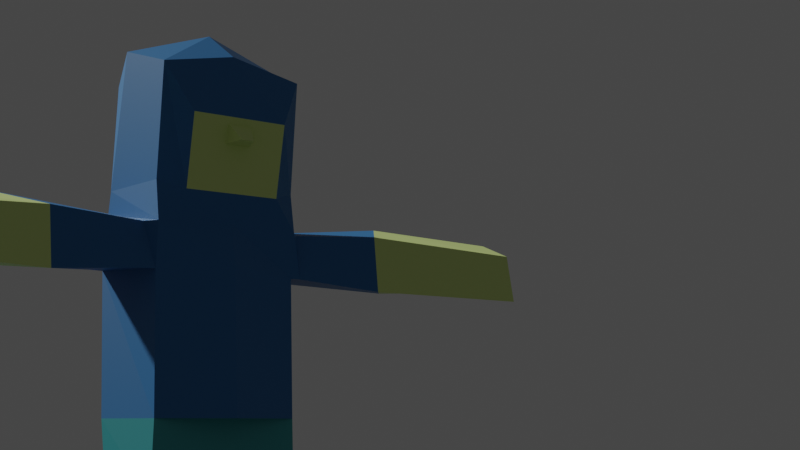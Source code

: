 # Source: kid.blend  (saved by Blender 3.2.14; exported with 4.5.12 LTS)
import bpy
from mathutils import Matrix  # noqa: F401  (used for matrix-valued properties, if any)

bpy.ops.wm.read_factory_settings(use_empty=True)
scene = bpy.context.scene
scene.name = 'Scene'

# ---- collections
col_collection = bpy.data.collections.new('Collection'); scene.collection.children.link(col_collection)

# ---- materials (node trees are filled in below, after node groups)
mat_9 = bpy.data.materials.new('9')
mat_9.use_transparent_shadow = False
mat_0 = bpy.data.materials.new('0')
mat_0.use_transparent_shadow = False
mat_4 = bpy.data.materials.new('4')
mat_4.use_transparent_shadow = False
mat_5 = bpy.data.materials.new('5')
mat_5.use_transparent_shadow = False

# ---- material node trees
mat_9.use_nodes = True; mat_9.node_tree.nodes.clear()
_N = mat_9.node_tree.nodes; _L = mat_9.node_tree.links
n0 = _N.new('ShaderNodeBsdfPrincipled'); n0.name = 'Principled BSDF'; n0.location = (10, 300)
n0.distribution = 'GGX'
n0.subsurface_method = 'RANDOM_WALK_SKIN'
n0.inputs[0].default_value = (0.6939, 0.8469, 0.2874, 1.0)
n0.inputs[3].default_value = 1.45
n0.inputs[27].default_value = (0.0, 0.0, 0.0, 1.0)
n0.inputs[28].default_value = 1.0
n1 = _N.new('ShaderNodeOutputMaterial'); n1.name = 'Material Output'; n1.location = (300, 300)
_L.new(n0.outputs[0], n1.inputs[0])
n1.is_active_output = True
mat_0.use_nodes = True; mat_0.node_tree.nodes.clear()
_N = mat_0.node_tree.nodes; _L = mat_0.node_tree.links
n0 = _N.new('ShaderNodeBsdfPrincipled'); n0.name = 'Principled BSDF'; n0.location = (10, 300)
n0.distribution = 'GGX'
n0.subsurface_method = 'RANDOM_WALK_SKIN'
n0.inputs[0].default_value = (0.01621, 0.1603, 0.402, 1.0)
n0.inputs[3].default_value = 1.45
n0.inputs[27].default_value = (0.0, 0.0, 0.0, 1.0)
n0.inputs[28].default_value = 1.0
n1 = _N.new('ShaderNodeOutputMaterial'); n1.name = 'Material Output'; n1.location = (300, 300)
_L.new(n0.outputs[0], n1.inputs[0])
n1.is_active_output = True
mat_4.use_nodes = True; mat_4.node_tree.nodes.clear()
_N = mat_4.node_tree.nodes; _L = mat_4.node_tree.links
n0 = _N.new('ShaderNodeBsdfPrincipled'); n0.name = 'Principled BSDF'; n0.location = (10, 300)
n0.distribution = 'GGX'
n0.subsurface_method = 'RANDOM_WALK_SKIN'
n0.inputs[0].default_value = (0.03434, 0.3515, 0.3712, 1.0)
n0.inputs[3].default_value = 1.45
n0.inputs[27].default_value = (0.0, 0.0, 0.0, 1.0)
n0.inputs[28].default_value = 1.0
n1 = _N.new('ShaderNodeOutputMaterial'); n1.name = 'Material Output'; n1.location = (300, 300)
_L.new(n0.outputs[0], n1.inputs[0])
n1.is_active_output = True
mat_5.use_nodes = True; mat_5.node_tree.nodes.clear()
_N = mat_5.node_tree.nodes; _L = mat_5.node_tree.links
n0 = _N.new('ShaderNodeBsdfPrincipled'); n0.name = 'Principled BSDF'; n0.location = (10, 300)
n0.distribution = 'GGX'
n0.subsurface_method = 'RANDOM_WALK_SKIN'
n0.inputs[0].default_value = (0.08438, 0.4678, 0.3231, 1.0)
n0.inputs[3].default_value = 1.45
n0.inputs[27].default_value = (0.0, 0.0, 0.0, 1.0)
n0.inputs[28].default_value = 1.0
n1 = _N.new('ShaderNodeOutputMaterial'); n1.name = 'Material Output'; n1.location = (300, 300)
_L.new(n0.outputs[0], n1.inputs[0])
n1.is_active_output = True

# ---- world
world_world = bpy.data.worlds.new('World'); scene.world = world_world
world_world.use_nodes = True; world_world.node_tree.nodes.clear()
_N = world_world.node_tree.nodes; _L = world_world.node_tree.links
n0 = _N.new('ShaderNodeOutputWorld'); n0.name = 'World Output'; n0.location = (300, 300)
n1 = _N.new('ShaderNodeBackground'); n1.name = 'Background'; n1.location = (10, 300)
n1.inputs[0].default_value = (0.05088, 0.05088, 0.05088, 1.0)
_L.new(n1.outputs[0], n0.inputs[0])
n0.is_active_output = True
world_world.color = (0.05088, 0.05088, 0.05088)
world_world.use_sun_shadow = False
world_world.sun_shadow_jitter_overblur = 0.0

# ---- cameras
cam_camera = bpy.data.cameras.new('Camera')

# ---- meshes
me_cube_002 = bpy.data.meshes.new('Cube.002')
me_cube_002.from_pydata([(-0.5, -0.5, -0.5), (-0.5, -0.5, 2.433), (-0.5, 0.5, -0.5), (-0.3317, 0.6024, 2.008), (0.5, -0.5, -0.5), (0.5, -0.5, 2.433), (0.5, 0.5, -0.5), (0.3317, 0.6024, 2.008), (-0.6096, 9.313e-10, -0.6096), (-0.4877, -0.4877, -1.234e-09), (-0.6096, 8.922e-09, 2.542), (-0.4877, 0.4877, -1.979e-09), (0.4973, 0.3841, 1.567), (0.4877, 0.4877, -1.979e-09), (0.6096, -1.676e-08, -0.6096), (0.6096, 1.358e-08, 2.542), (0.4877, -0.4877, -1.979e-09), (-1.234e-08, -0.6096, 2.542), (-0.6716, -1.118e-08, 4.726e-09), (8.708e-09, 0.6716, 3.981e-09), (0.6716, -1.192e-08, 4.726e-09), (-6.193e-09, -0.6716, 3.981e-09), (-1.234e-08, 1.472e-09, 2.772), (-0.4608, 0.25, -1.865), (-0.5156, -3.689e-08, -1.92), (-0.4608, -0.25, -1.865), (-0.2108, 0.3048, -1.92), (-0.2108, -0.3048, -1.92), (-0.2108, -4.015e-08, -2.035), (0.4913, 0.25, -1.91), (0.2413, 0.3048, -1.965), (0.4913, -0.25, -1.91), (0.5461, -3.584e-08, -1.965), (0.2413, -0.3048, -1.965), (0.2413, -3.025e-08, -2.08), (-0.4963, -0.4963, 1.34), (-0.329, 0.5, 1.502), (0.4963, -0.4963, 1.34), (-0.6282, -0.2, 1.393), (0.6254, -0.1698, 1.567), (0.6282, -0.2, 1.393), (-1.049e-08, -0.6282, 1.416), (-0.492, 0.4228, 0.9628), (0.492, 0.4228, 0.9628), (0.492, -0.492, 0.9916), (-0.6499, -0.2, 1.007), (-4.481e-09, 0.5807, 1.001), (0.6499, -0.2, 1.007), (-8.344e-09, -0.6499, 1.03), (-0.492, -0.492, 0.9916), (2.439, 0.3668, 1.283), (2.469, 0.00886, 1.418), (-2.469, 0.00886, 1.418), (-2.439, 0.3668, 1.283), (-2.418, 0.4743, 0.91), (2.418, 0.4316, 0.9642), (-2.555, 0.00886, 1.031), (2.555, 0.00886, 1.031), (1.553, -0.1426, 0.9813), (1.501, -0.1426, 1.483), (1.176, 0.4691, 0.9091), (1.186, 0.3932, 1.324), (-1.176, 0.4691, 0.9091), (-1.186, 0.3932, 1.324), (-1.553, -0.1426, 0.9813), (-1.501, -0.1426, 1.483), (-0.5653, 0.3583, 1.282), (-0.7155, -0.1896, 1.394), (-0.5604, 0.4232, 0.9629), (-0.7402, -0.1896, 1.008), (0.7155, -0.1896, 1.394), (0.7402, -0.1896, 1.008), (0.5604, 0.4232, 0.9629), (0.5653, 0.3583, 1.282), (-0.5, 0.4503, 2.375), (0.0, 0.4503, 2.485), (0.5, 0.4503, 2.375), (-0.4963, 0.4503, 1.282), (0.4963, 0.4503, 1.282), (0.0, 0.5, 1.3), (0.4971, -0.4971, 1.567), (-1.074e-08, -0.6257, 1.567), (-0.4971, -0.4971, 1.567), (-0.6254, -0.1698, 1.567), (-0.4973, 0.3841, 1.567), (0.329, 0.5, 1.502), (-0.6272, -7.152e-09, -1.212), (-0.5368, -0.4125, -1.121), (-0.5368, 0.4125, -1.121), (-0.1243, -0.5029, -1.212), (-0.1243, -1.253e-08, -1.401), (-0.1243, 0.5029, -1.212), (0.5368, -0.4125, -1.146), (0.6272, -1.631e-08, -1.236), (0.1243, -0.5029, -1.236), (0.5368, 0.4125, -1.146), (0.1243, 0.5029, -1.236), (0.1243, -7.088e-09, -1.426), (-0.096, 0.5384, 1.824), (-0.096, 0.5384, 2.016), (-0.04301, 0.7304, 1.824), (0.096, 0.5384, 1.824), (0.096, 0.5384, 2.016), (0.04301, 0.7304, 1.824), (0.04956, 0.567, -0.8594), (-0.05163, 0.5653, -0.8595), (-0.2142, 0.5626, -0.5626), (0.2142, 0.5626, -0.5626), (-0.05163, -0.5653, -0.8595), (0.04956, -0.567, -0.8594), (0.2142, -0.5626, -0.5626), (-0.2142, -0.5626, -0.5626), (0.04956, -6.186e-09, -1.073), (-0.05163, -8.471e-09, -1.073)], [], [(0, 9, 18, 8), (82, 1, 10, 83), (83, 10, 74, 84), (8, 18, 11, 2), (105, 113, 90, 91), (6, 13, 20, 14), (12, 76, 15, 39), (39, 15, 5, 80), (14, 20, 16, 4), (80, 5, 17, 81), (81, 17, 1, 82), (109, 112, 97, 94), (86, 88, 23, 24), (92, 94, 33, 31), (93, 92, 31, 32), (87, 86, 24, 25), (76, 75, 22, 15), (75, 74, 10, 22), (22, 10, 1, 17), (15, 22, 17, 5), (23, 26, 28, 24), (24, 28, 27, 25), (90, 89, 27, 28), (88, 91, 26, 23), (89, 87, 25, 27), (91, 90, 28, 26), (30, 29, 32, 34), (34, 32, 31, 33), (96, 95, 29, 30), (95, 93, 32, 29), (94, 97, 34, 33), (97, 96, 30, 34), (48, 41, 35, 49), (44, 37, 41, 48), (47, 40, 37, 44), (62, 64, 56, 54), (46, 79, 78, 43), (42, 77, 79, 46), (63, 62, 54, 53), (49, 35, 38, 45), (9, 49, 45, 18), (18, 45, 42, 11), (11, 42, 46, 19), (19, 46, 43, 13), (13, 43, 47, 20), (20, 47, 44, 16), (16, 44, 48, 21), (21, 48, 49, 9), (55, 50, 51, 57), (56, 52, 53, 54), (65, 63, 53, 52), (59, 58, 57, 51), (64, 65, 52, 56), (58, 60, 55, 57), (60, 61, 50, 55), (61, 59, 51, 50), (73, 70, 59, 61), (72, 73, 61, 60), (71, 72, 60, 58), (70, 71, 58, 59), (69, 67, 65, 64), (67, 66, 63, 65), (66, 68, 62, 63), (68, 69, 64, 62), (42, 45, 69, 68), (77, 42, 68, 66), (38, 77, 66, 67), (45, 38, 67, 69), (40, 47, 71, 70), (47, 43, 72, 71), (43, 78, 73, 72), (78, 40, 70, 73), (37, 80, 81, 41), (38, 83, 84, 77), (35, 82, 83, 38), (36, 77, 84), (85, 7, 76, 12), (3, 36, 84, 74), (41, 81, 82, 35), (40, 39, 80, 37), (78, 85, 12), (78, 12, 39, 40), (74, 75, 76, 7, 3), (78, 79, 77, 36, 85), (112, 104, 96, 97), (108, 111, 0, 87, 89), (4, 110, 109, 94, 92), (0, 8, 86, 87), (8, 2, 88, 86), (2, 106, 105, 91, 88), (113, 108, 89, 90), (6, 14, 93, 95), (104, 105, 106, 2, 11, 19, 13, 6, 107), (14, 4, 92, 93), (36, 3, 7, 85), (101, 103, 102), (98, 99, 100), (100, 99, 102, 103), (101, 102, 99, 98), (100, 103, 101, 98), (4, 16, 21, 9, 0, 111, 108, 109, 110), (104, 112, 113, 105), (108, 113, 112, 109), (104, 107, 6, 95, 96)])
me_cube_002.polygons.foreach_set('material_index', [2, 3, 3, 2, 2, 2, 3, 3, 2, 3, 3, 2, 2, 2, 2, 2, 3, 3, 3, 3, 2, 2, 2, 2, 2, 2, 2, 2, 2, 2, 2, 2, 3, 3, 3, 0, 3, 3, 0, 3, 3, 3, 3, 3, 3, 3, 3, 3, 0, 0, 0, 0, 0, 0, 0, 0, 3, 3, 3, 3, 3, 3, 3, 3, 3, 3, 3, 3, 3, 3, 3, 3, 3, 3, 3, 3, 3, 3, 3, 3, 3, 3, 3, 3, 2, 2, 2, 2, 2, 2, 2, 2, 2, 2, 0, 0, 0, 0, 0, 0, 2, 2, 2, 2])
_uv = me_cube_002.uv_layers.new(name='UVMap')
_uv.uv.foreach_set('vector', [0.375, 0.0, 0.5, 0.0, 0.5, 0.125, 0.375, 0.125, 0.5953, 0.0, 0.625, 0.0, 0.625, 0.125, 0.5932, 0.125, 0.5932, 0.125, 0.625, 0.125, 0.625, 0.25, 0.5973, 0.25, 0.375, 0.125, 0.5, 0.125, 0.5, 0.25, 0.375, 0.25, 0.25, 0.5, 0.25, 0.625, 0.25, 0.625, 0.25, 0.5, 0.375, 0.5, 0.5, 0.5, 0.5, 0.625, 0.375, 0.625, 0.5973, 0.5, 0.625, 0.5, 0.625, 0.625, 0.5932, 0.625, 0.5932, 0.625, 0.625, 0.625, 0.625, 0.75, 0.5953, 0.75, 0.375, 0.625, 0.5, 0.625, 0.5, 0.75, 0.375, 0.75, 0.5953, 0.75, 0.625, 0.75, 0.625, 0.875, 0.5925, 0.875, 0.5925, 0.875, 0.625, 0.875, 0.625, 1.0, 0.5953, 1.0, 0.25, 0.75, 0.25, 0.625, 0.25, 0.625, 0.25, 0.75, 0.375, 0.125, 0.375, 0.25, 0.375, 0.25, 0.375, 0.125, 0.375, 0.75, 0.375, 0.875, 0.375, 0.875, 0.375, 0.75, 0.375, 0.625, 0.375, 0.75, 0.375, 0.75, 0.375, 0.625, 0.375, 0.0, 0.375, 0.125, 0.375, 0.125, 0.375, 0.0, 0.625, 0.5, 0.75, 0.5, 0.75, 0.625, 0.625, 0.625, 0.75, 0.5, 0.875, 0.5, 0.875, 0.625, 0.75, 0.625, 0.75, 0.625, 0.875, 0.625, 0.875, 0.75, 0.75, 0.75, 0.625, 0.625, 0.75, 0.625, 0.75, 0.75, 0.625, 0.75, 0.125, 0.5, 0.25, 0.5, 0.25, 0.625, 0.125, 0.625, 0.125, 0.625, 0.25, 0.625, 0.25, 0.75, 0.125, 0.75, 0.25, 0.625, 0.25, 0.75, 0.25, 0.75, 0.25, 0.625, 0.375, 0.25, 0.375, 0.375, 0.375, 0.375, 0.375, 0.25, 0.375, 0.875, 0.375, 1.0, 0.375, 1.0, 0.375, 0.875, 0.25, 0.5, 0.25, 0.625, 0.25, 0.625, 0.25, 0.5, 0.25, 0.5, 0.375, 0.5, 0.375, 0.625, 0.25, 0.625, 0.25, 0.625, 0.375, 0.625, 0.375, 0.75, 0.25, 0.75, 0.375, 0.375, 0.375, 0.5, 0.375, 0.5, 0.375, 0.375, 0.375, 0.5, 0.375, 0.625, 0.375, 0.625, 0.375, 0.5, 0.25, 0.75, 0.25, 0.625, 0.25, 0.625, 0.25, 0.75, 0.25, 0.625, 0.25, 0.5, 0.25, 0.5, 0.25, 0.625, 0.5438, 0.875, 0.5875, 0.875, 0.5875, 1.0, 0.5438, 1.0, 0.5438, 0.75, 0.5875, 0.75, 0.5875, 0.875, 0.5438, 0.875, 0.5438, 0.625, 0.5875, 0.625, 0.5875, 0.75, 0.5438, 0.75, 0.5438, 0.25, 0.5438, 0.125, 0.5438, 0.125, 0.5438, 0.25, 0.5437, 0.375, 0.5875, 0.375, 0.5875, 0.5, 0.5438, 0.5, 0.5438, 0.25, 0.5875, 0.25, 0.5875, 0.375, 0.5437, 0.375, 0.5875, 0.25, 0.5438, 0.25, 0.5438, 0.25, 0.5875, 0.25, 0.5438, 0.0, 0.5875, 0.0, 0.5875, 0.125, 0.5438, 0.125, 0.5, 0.0, 0.5438, 0.0, 0.5438, 0.125, 0.5, 0.125, 0.5, 0.125, 0.5438, 0.125, 0.5438, 0.25, 0.5, 0.25, 0.5, 0.25, 0.5438, 0.25, 0.5437, 0.375, 0.5, 0.375, 0.5, 0.375, 0.5437, 0.375, 0.5438, 0.5, 0.5, 0.5, 0.5, 0.5, 0.5438, 0.5, 0.5438, 0.625, 0.5, 0.625, 0.5, 0.625, 0.5438, 0.625, 0.5438, 0.75, 0.5, 0.75, 0.5, 0.75, 0.5438, 0.75, 0.5438, 0.875, 0.5, 0.875, 0.5, 0.875, 0.5438, 0.875, 0.5438, 1.0, 0.5, 1.0, 0.5438, 0.5, 0.5875, 0.5, 0.5875, 0.625, 0.5438, 0.625, 0.5438, 0.125, 0.5875, 0.125, 0.5875, 0.25, 0.5438, 0.25, 0.5875, 0.125, 0.5875, 0.25, 0.5875, 0.25, 0.5875, 0.125, 0.5875, 0.625, 0.5438, 0.625, 0.5438, 0.625, 0.5875, 0.625, 0.5438, 0.125, 0.5875, 0.125, 0.5875, 0.125, 0.5438, 0.125, 0.5438, 0.625, 0.5438, 0.5, 0.5438, 0.5, 0.5438, 0.625, 0.5438, 0.5, 0.5875, 0.5, 0.5875, 0.5, 0.5438, 0.5, 0.5875, 0.5, 0.5875, 0.625, 0.5875, 0.625, 0.5875, 0.5, 0.5875, 0.5, 0.5875, 0.625, 0.5875, 0.625, 0.5875, 0.5, 0.5438, 0.5, 0.5875, 0.5, 0.5875, 0.5, 0.5438, 0.5, 0.5438, 0.625, 0.5438, 0.5, 0.5438, 0.5, 0.5438, 0.625, 0.5875, 0.625, 0.5438, 0.625, 0.5438, 0.625, 0.5875, 0.625, 0.5438, 0.125, 0.5875, 0.125, 0.5875, 0.125, 0.5438, 0.125, 0.5875, 0.125, 0.5875, 0.25, 0.5875, 0.25, 0.5875, 0.125, 0.5875, 0.25, 0.5438, 0.25, 0.5438, 0.25, 0.5875, 0.25, 0.5438, 0.25, 0.5438, 0.125, 0.5438, 0.125, 0.5438, 0.25, 0.5438, 0.25, 0.5438, 0.125, 0.5438, 0.125, 0.5438, 0.25, 0.5875, 0.25, 0.5438, 0.25, 0.5438, 0.25, 0.5875, 0.25, 0.5875, 0.125, 0.5875, 0.25, 0.5875, 0.25, 0.5875, 0.125, 0.5438, 0.125, 0.5875, 0.125, 0.5875, 0.125, 0.5438, 0.125, 0.5875, 0.625, 0.5438, 0.625, 0.5438, 0.625, 0.5875, 0.625, 0.5438, 0.625, 0.5438, 0.5, 0.5438, 0.5, 0.5438, 0.625, 0.5438, 0.5, 0.5875, 0.5, 0.5875, 0.5, 0.5438, 0.5, 0.5875, 0.5, 0.5875, 0.625, 0.5875, 0.625, 0.5875, 0.5, 0.5875, 0.75, 0.5953, 0.75, 0.5925, 0.875, 0.5875, 0.875, 0.5875, 0.125, 0.5932, 0.125, 0.5973, 0.25, 0.5875, 0.25, 0.5875, 0.0, 0.5953, 0.0, 0.5932, 0.125, 0.5875, 0.125, 0.5965, 0.3113, 0.5875, 0.25, 0.5973, 0.25, 0.5965, 0.4387, 0.6174, 0.4389, 0.625, 0.5, 0.5973, 0.5, 0.6174, 0.3111, 0.5965, 0.3113, 0.5973, 0.25, 0.625, 0.25, 0.5875, 0.875, 0.5925, 0.875, 0.5953, 1.0, 0.5875, 1.0, 0.5875, 0.625, 0.5932, 0.625, 0.5953, 0.75, 0.5875, 0.75, 0.5875, 0.5, 0.5965, 0.4387, 0.5973, 0.5, 0.5875, 0.5, 0.5973, 0.5, 0.5932, 0.625, 0.5875, 0.625, 0.625, 0.25, 0.75, 0.5, 0.625, 0.5, 0.6174, 0.4389, 0.6174, 0.3111, 0.5875, 0.5, 0.5875, 0.375, 0.5875, 0.25, 0.0, 0.0, 0.5965, 0.4387, 0.25, 0.625, 0.25, 0.5, 0.25, 0.5, 0.25, 0.625, 0.375, 0.875, 0.375, 0.9286, 0.375, 1.0, 0.375, 1.0, 0.375, 0.875, 0.375, 0.75, 0.375, 0.8214, 0.375, 0.875, 0.375, 0.875, 0.375, 0.75, 0.375, 0.0, 0.375, 0.125, 0.375, 0.125, 0.375, 0.0, 0.375, 0.125, 0.375, 0.25, 0.375, 0.25, 0.375, 0.125, 0.375, 0.25, 0.375, 0.3214, 0.375, 0.375, 0.375, 0.375, 0.375, 0.25, 0.25, 0.625, 0.25, 0.75, 0.25, 0.75, 0.25, 0.625, 0.375, 0.5, 0.375, 0.625, 0.375, 0.625, 0.375, 0.5, 0.25, 0.5, 0.25, 0.503, 0.375, 0.3214, 0.375, 0.25, 0.5, 0.25, 0.5, 0.375, 0.5, 0.5, 0.375, 0.5, 0.25, 0.5052, 0.375, 0.625, 0.375, 0.75, 0.375, 0.75, 0.375, 0.625, 0.0, 0.0, 0.6174, 0.3111, 0.6174, 0.4389, 0.5965, 0.4387, 0.375, 0.75, 0.375, 0.5, 0.625, 0.75, 0.375, 1.0, 0.625, 1.0, 0.125, 0.5, 0.125, 0.5, 0.625, 1.0, 0.625, 0.75, 0.375, 0.5, 0.375, 0.75, 0.625, 0.75, 0.625, 1.0, 0.375, 1.0, 0.125, 0.5, 0.375, 0.5, 0.375, 0.75, 0.125, 0.75, 0.375, 0.75, 0.5, 0.75, 0.5, 0.875, 0.5, 1.0, 0.375, 1.0, 0.25, 0.7448, 0.25, 0.747, 0.25, 0.75, 0.375, 0.8214, 0.25, 0.5, 0.25, 0.625, 0.25, 0.625, 0.25, 0.5, 0.25, 0.75, 0.25, 0.625, 0.25, 0.625, 0.25, 0.75, 0.375, 0.375, 0.375, 0.4286, 0.375, 0.5, 0.375, 0.5, 0.375, 0.375])
_ca = me_cube_002.color_attributes.new('Col', 'BYTE_COLOR', 'CORNER')
_ca.data.foreach_set('color', [1.0, 1.0, 1.0, 1.0, 1.0, 1.0, 1.0, 1.0, 1.0, 1.0, 1.0, 1.0, 1.0, 1.0, 1.0, 1.0, 1.0, 1.0, 1.0, 1.0, 1.0, 1.0, 1.0, 1.0, 1.0, 1.0, 1.0, 1.0, 1.0, 1.0, 1.0, 1.0, 1.0, 1.0, 1.0, 1.0, 1.0, 1.0, 1.0, 1.0, 1.0, 1.0, 1.0, 1.0, 1.0, 1.0, 1.0, 1.0, 1.0, 1.0, 1.0, 1.0, 1.0, 1.0, 1.0, 1.0, 1.0, 1.0, 1.0, 1.0, 1.0, 1.0, 1.0, 1.0, 1.0, 1.0, 1.0, 1.0, 1.0, 1.0, 1.0, 1.0, 1.0, 1.0, 1.0, 1.0, 1.0, 1.0, 1.0, 1.0, 1.0, 1.0, 1.0, 1.0, 1.0, 1.0, 1.0, 1.0, 1.0, 1.0, 1.0, 1.0, 1.0, 1.0, 1.0, 1.0, 1.0, 1.0, 1.0, 1.0, 1.0, 1.0, 1.0, 1.0, 1.0, 1.0, 1.0, 1.0, 1.0, 1.0, 1.0, 1.0, 1.0, 1.0, 1.0, 1.0, 1.0, 1.0, 1.0, 1.0, 1.0, 1.0, 1.0, 1.0, 1.0, 1.0, 1.0, 1.0, 1.0, 1.0, 1.0, 1.0, 1.0, 1.0, 1.0, 1.0, 1.0, 1.0, 1.0, 1.0, 1.0, 1.0, 1.0, 1.0, 1.0, 1.0, 1.0, 1.0, 1.0, 1.0, 1.0, 1.0, 1.0, 1.0, 1.0, 1.0, 1.0, 1.0, 1.0, 1.0, 1.0, 1.0, 1.0, 1.0, 1.0, 1.0, 1.0, 1.0, 1.0, 1.0, 1.0, 1.0, 1.0, 1.0, 1.0, 1.0, 1.0, 1.0, 1.0, 1.0, 1.0, 1.0, 1.0, 1.0, 1.0, 1.0, 1.0, 1.0, 1.0, 1.0, 1.0, 1.0, 1.0, 1.0, 1.0, 1.0, 1.0, 1.0, 1.0, 1.0, 1.0, 1.0, 1.0, 1.0, 1.0, 1.0, 1.0, 1.0, 1.0, 1.0, 1.0, 1.0, 1.0, 1.0, 1.0, 1.0, 1.0, 1.0, 1.0, 1.0, 1.0, 1.0, 1.0, 1.0, 1.0, 1.0, 1.0, 1.0, 1.0, 1.0, 1.0, 1.0, 1.0, 1.0, 1.0, 1.0, 1.0, 1.0, 1.0, 1.0, 1.0, 1.0, 1.0, 1.0, 1.0, 1.0, 1.0, 1.0, 1.0, 1.0, 1.0, 1.0, 1.0, 1.0, 1.0, 1.0, 1.0, 1.0, 1.0, 1.0, 1.0, 1.0, 1.0, 1.0, 1.0, 1.0, 1.0, 1.0, 1.0, 1.0, 1.0, 1.0, 1.0, 1.0, 1.0, 1.0, 1.0, 1.0, 1.0, 1.0, 1.0, 1.0, 1.0, 1.0, 1.0, 1.0, 1.0, 1.0, 1.0, 1.0, 1.0, 1.0, 1.0, 1.0, 1.0, 1.0, 1.0, 1.0, 1.0, 1.0, 1.0, 1.0, 1.0, 1.0, 1.0, 1.0, 1.0, 1.0, 1.0, 1.0, 1.0, 1.0, 1.0, 1.0, 1.0, 1.0, 1.0, 1.0, 1.0, 1.0, 1.0, 1.0, 1.0, 1.0, 1.0, 1.0, 1.0, 1.0, 1.0, 1.0, 1.0, 1.0, 1.0, 1.0, 1.0, 1.0, 1.0, 1.0, 1.0, 1.0, 1.0, 1.0, 1.0, 1.0, 1.0, 1.0, 1.0, 1.0, 1.0, 1.0, 1.0, 1.0, 1.0, 1.0, 1.0, 1.0, 1.0, 1.0, 1.0, 1.0, 1.0, 1.0, 1.0, 1.0, 1.0, 1.0, 1.0, 1.0, 1.0, 1.0, 1.0, 1.0, 1.0, 1.0, 1.0, 1.0, 1.0, 1.0, 1.0, 1.0, 1.0, 1.0, 1.0, 1.0, 1.0, 1.0, 1.0, 1.0, 1.0, 1.0, 1.0, 1.0, 1.0, 1.0, 1.0, 1.0, 1.0, 1.0, 1.0, 1.0, 1.0, 1.0, 1.0, 1.0, 1.0, 1.0, 1.0, 1.0, 1.0, 1.0, 1.0, 1.0, 1.0, 1.0, 1.0, 1.0, 1.0, 1.0, 1.0, 1.0, 1.0, 1.0, 1.0, 1.0, 1.0, 1.0, 1.0, 1.0, 1.0, 1.0, 1.0, 1.0, 1.0, 1.0, 1.0, 1.0, 1.0, 1.0, 1.0, 1.0, 1.0, 1.0, 1.0, 1.0, 1.0, 1.0, 1.0, 1.0, 1.0, 1.0, 1.0, 1.0, 1.0, 1.0, 1.0, 1.0, 1.0, 1.0, 1.0, 1.0, 1.0, 1.0, 1.0, 1.0, 1.0, 1.0, 1.0, 1.0, 1.0, 1.0, 1.0, 1.0, 1.0, 1.0, 1.0, 1.0, 1.0, 1.0, 1.0, 1.0, 1.0, 1.0, 1.0, 1.0, 1.0, 1.0, 1.0, 1.0, 1.0, 1.0, 1.0, 1.0, 1.0, 1.0, 1.0, 1.0, 1.0, 1.0, 1.0, 1.0, 1.0, 1.0, 1.0, 1.0, 1.0, 1.0, 1.0, 1.0, 1.0, 1.0, 1.0, 1.0, 1.0, 1.0, 1.0, 1.0, 1.0, 1.0, 1.0, 1.0, 1.0, 1.0, 1.0, 1.0, 1.0, 1.0, 1.0, 1.0, 1.0, 1.0, 1.0, 1.0, 1.0, 1.0, 1.0, 1.0, 1.0, 1.0, 1.0, 1.0, 1.0, 1.0, 1.0, 1.0, 1.0, 1.0, 1.0, 1.0, 1.0, 1.0, 1.0, 1.0, 1.0, 1.0, 1.0, 1.0, 1.0, 1.0, 1.0, 1.0, 1.0, 1.0, 1.0, 1.0, 1.0, 1.0, 1.0, 1.0, 1.0, 1.0, 1.0, 1.0, 1.0, 1.0, 1.0, 1.0, 1.0, 1.0, 1.0, 1.0, 1.0, 1.0, 1.0, 1.0, 1.0, 1.0, 1.0, 1.0, 1.0, 1.0, 1.0, 1.0, 1.0, 1.0, 1.0, 1.0, 1.0, 1.0, 1.0, 1.0, 1.0, 1.0, 1.0, 1.0, 1.0, 1.0, 1.0, 1.0, 1.0, 1.0, 1.0, 1.0, 1.0, 1.0, 1.0, 1.0, 1.0, 1.0, 1.0, 1.0, 1.0, 1.0, 1.0, 1.0, 1.0, 1.0, 1.0, 1.0, 1.0, 1.0, 1.0, 1.0, 1.0, 1.0, 1.0, 1.0, 1.0, 1.0, 1.0, 1.0, 1.0, 1.0, 1.0, 1.0, 1.0, 1.0, 1.0, 1.0, 1.0, 1.0, 1.0, 1.0, 1.0, 1.0, 1.0, 1.0, 1.0, 1.0, 1.0, 1.0, 1.0, 1.0, 1.0, 1.0, 1.0, 1.0, 1.0, 1.0, 1.0, 1.0, 1.0, 1.0, 1.0, 1.0, 1.0, 1.0, 1.0, 1.0, 1.0, 1.0, 1.0, 1.0, 1.0, 1.0, 1.0, 1.0, 1.0, 1.0, 1.0, 1.0, 1.0, 1.0, 1.0, 1.0, 1.0, 1.0, 1.0, 1.0, 1.0, 1.0, 1.0, 1.0, 1.0, 1.0, 1.0, 1.0, 1.0, 1.0, 1.0, 1.0, 1.0, 1.0, 1.0, 1.0, 1.0, 1.0, 1.0, 1.0, 1.0, 1.0, 1.0, 1.0, 1.0, 1.0, 1.0, 1.0, 1.0, 1.0, 1.0, 1.0, 1.0, 1.0, 1.0, 1.0, 1.0, 1.0, 1.0, 1.0, 1.0, 1.0, 1.0, 1.0, 1.0, 1.0, 1.0, 1.0, 1.0, 1.0, 1.0, 1.0, 1.0, 1.0, 1.0, 1.0, 1.0, 1.0, 1.0, 1.0, 1.0, 1.0, 1.0, 1.0, 1.0, 1.0, 1.0, 1.0, 1.0, 1.0, 1.0, 1.0, 1.0, 1.0, 1.0, 1.0, 1.0, 1.0, 1.0, 1.0, 1.0, 1.0, 1.0, 1.0, 1.0, 1.0, 1.0, 1.0, 1.0, 1.0, 1.0, 1.0, 1.0, 1.0, 1.0, 1.0, 1.0, 1.0, 1.0, 1.0, 1.0, 1.0, 1.0, 1.0, 1.0, 1.0, 1.0, 1.0, 1.0, 1.0, 1.0, 1.0, 1.0, 1.0, 1.0, 1.0, 1.0, 1.0, 1.0, 1.0, 1.0, 1.0, 1.0, 1.0, 1.0, 1.0, 1.0, 1.0, 1.0, 1.0, 1.0, 1.0, 1.0, 1.0, 1.0, 1.0, 1.0, 1.0, 1.0, 1.0, 1.0, 1.0, 1.0, 1.0, 1.0, 1.0, 1.0, 1.0, 1.0, 1.0, 1.0, 1.0, 1.0, 1.0, 1.0, 1.0, 1.0, 1.0, 1.0, 1.0, 1.0, 1.0, 1.0, 1.0, 1.0, 1.0, 1.0, 1.0, 1.0, 1.0, 1.0, 1.0, 1.0, 1.0, 1.0, 1.0, 1.0, 1.0, 1.0, 1.0, 1.0, 1.0, 1.0, 1.0, 1.0, 1.0, 1.0, 1.0, 1.0, 1.0, 1.0, 1.0, 1.0, 1.0, 1.0, 1.0, 1.0, 1.0, 1.0, 1.0, 1.0, 1.0, 1.0, 1.0, 1.0, 1.0, 1.0, 1.0, 1.0, 1.0, 1.0, 1.0, 1.0, 1.0, 1.0, 1.0, 1.0, 1.0, 1.0, 1.0, 1.0, 1.0, 1.0, 1.0, 1.0, 1.0, 1.0, 1.0, 1.0, 1.0, 1.0, 1.0, 1.0, 1.0, 1.0, 1.0, 1.0, 1.0, 1.0, 1.0, 1.0, 1.0, 1.0, 1.0, 1.0, 1.0, 1.0, 1.0, 1.0, 1.0, 1.0, 1.0, 1.0, 1.0, 1.0, 1.0, 1.0, 1.0, 1.0, 1.0, 1.0, 1.0, 1.0, 1.0, 1.0, 1.0, 1.0, 1.0, 1.0, 1.0, 1.0, 1.0, 1.0, 1.0, 1.0, 1.0, 1.0, 1.0, 1.0, 1.0, 1.0, 1.0, 1.0, 1.0, 1.0, 1.0, 1.0, 1.0, 1.0, 1.0, 1.0, 1.0, 1.0, 1.0, 1.0, 1.0, 1.0, 1.0, 1.0, 1.0, 1.0, 1.0, 1.0, 1.0, 1.0, 1.0, 1.0, 1.0, 1.0, 1.0, 1.0, 1.0, 1.0, 1.0, 1.0, 1.0, 1.0, 1.0, 1.0, 1.0, 1.0, 1.0, 1.0, 1.0, 1.0, 1.0, 1.0, 1.0, 1.0, 1.0, 1.0, 1.0, 1.0, 1.0, 1.0, 1.0, 1.0, 1.0, 1.0, 1.0, 1.0, 1.0, 1.0, 1.0, 1.0, 1.0, 1.0, 1.0, 1.0, 1.0, 1.0, 1.0, 1.0, 1.0, 1.0, 1.0, 1.0, 1.0, 1.0, 1.0, 1.0, 1.0, 1.0, 1.0, 1.0, 1.0, 1.0, 1.0, 1.0, 1.0, 1.0, 1.0, 1.0, 1.0, 1.0, 1.0, 1.0, 1.0, 1.0, 1.0, 1.0, 1.0, 1.0, 1.0, 1.0, 1.0, 1.0, 1.0, 1.0, 1.0, 1.0, 1.0, 1.0, 1.0, 1.0, 1.0, 1.0, 1.0, 1.0, 1.0, 1.0, 1.0, 1.0, 1.0, 1.0, 1.0, 1.0, 1.0, 1.0, 1.0, 1.0, 1.0, 1.0, 1.0, 1.0, 1.0, 1.0, 1.0, 1.0, 1.0, 1.0, 1.0, 1.0, 1.0, 1.0, 1.0, 1.0, 1.0, 1.0, 1.0, 1.0, 1.0, 1.0, 1.0, 1.0, 1.0, 1.0, 1.0, 1.0, 1.0, 1.0, 1.0, 1.0, 1.0, 1.0, 1.0, 1.0, 1.0, 1.0, 1.0, 1.0, 1.0, 1.0, 1.0, 1.0, 1.0, 1.0, 1.0, 1.0, 1.0, 1.0, 1.0, 1.0, 1.0, 1.0, 1.0, 1.0, 1.0, 1.0, 1.0, 1.0, 1.0, 1.0, 1.0, 1.0, 1.0, 1.0, 1.0, 1.0, 1.0, 1.0, 1.0, 1.0, 1.0, 1.0, 1.0, 1.0, 1.0, 1.0, 1.0, 1.0, 1.0, 1.0, 1.0, 1.0, 1.0, 1.0, 1.0, 1.0, 1.0, 1.0, 1.0, 1.0, 1.0, 1.0, 1.0, 1.0, 1.0, 1.0, 1.0, 1.0, 1.0, 1.0, 1.0, 1.0, 1.0, 1.0, 1.0, 1.0, 1.0, 1.0, 1.0, 1.0, 1.0, 1.0, 1.0, 1.0, 1.0, 1.0, 1.0, 1.0, 1.0, 1.0, 1.0, 1.0, 1.0, 1.0, 1.0, 1.0, 1.0, 1.0, 1.0, 1.0, 1.0, 1.0, 1.0, 1.0, 1.0, 1.0, 1.0, 1.0, 1.0, 1.0, 1.0, 1.0, 1.0, 1.0, 1.0, 1.0, 1.0, 1.0, 1.0, 1.0, 1.0, 1.0, 1.0, 1.0, 1.0, 1.0, 1.0, 1.0, 1.0, 1.0, 1.0, 1.0, 1.0, 1.0, 1.0, 1.0, 1.0, 1.0, 1.0, 1.0, 1.0, 1.0, 1.0, 1.0, 1.0, 1.0, 1.0, 1.0, 1.0, 1.0, 1.0, 1.0, 1.0, 1.0, 1.0, 1.0, 1.0, 1.0, 1.0, 1.0, 1.0, 1.0, 1.0, 1.0, 1.0, 1.0, 1.0, 1.0, 1.0, 1.0, 1.0, 1.0, 1.0, 1.0, 1.0, 1.0, 1.0, 1.0, 1.0, 1.0, 1.0, 1.0, 1.0, 1.0, 1.0, 1.0, 1.0, 1.0, 1.0, 1.0, 1.0, 1.0, 1.0, 1.0, 1.0, 1.0, 1.0, 1.0, 1.0, 1.0, 1.0, 1.0, 1.0, 1.0, 1.0, 1.0, 1.0, 1.0, 1.0, 1.0, 1.0, 1.0, 1.0, 1.0, 1.0, 1.0, 1.0, 1.0, 1.0, 1.0, 1.0, 1.0, 1.0, 1.0, 1.0, 1.0, 1.0, 1.0, 1.0, 1.0, 1.0, 1.0, 1.0, 1.0, 1.0, 1.0, 1.0, 1.0, 1.0, 1.0, 1.0, 1.0, 1.0, 1.0, 1.0, 1.0, 1.0, 1.0, 1.0, 1.0, 1.0, 1.0, 1.0, 1.0, 1.0, 1.0, 1.0, 1.0, 1.0, 1.0, 1.0, 1.0, 1.0, 1.0, 1.0, 1.0, 1.0, 1.0, 1.0, 1.0, 1.0, 1.0, 1.0, 1.0, 1.0, 1.0, 1.0, 1.0, 1.0, 1.0, 1.0, 1.0, 1.0, 1.0, 1.0, 1.0, 1.0, 1.0, 1.0, 1.0, 1.0, 1.0, 1.0, 1.0, 1.0, 1.0, 1.0, 1.0, 1.0, 1.0, 1.0, 1.0, 1.0, 1.0, 1.0, 1.0, 1.0, 1.0, 1.0, 1.0, 1.0, 1.0, 1.0, 1.0, 1.0, 1.0, 1.0, 1.0, 1.0, 1.0, 1.0, 1.0, 1.0, 1.0, 1.0, 1.0, 1.0, 1.0, 1.0, 1.0, 1.0, 1.0, 1.0, 1.0, 1.0, 1.0, 1.0, 1.0, 1.0, 1.0, 1.0, 1.0, 1.0, 1.0, 1.0, 1.0, 1.0, 1.0, 1.0, 1.0, 1.0, 1.0, 1.0, 1.0, 1.0, 1.0, 1.0, 1.0, 1.0, 1.0, 1.0, 1.0, 1.0, 1.0, 1.0, 1.0, 1.0, 1.0, 1.0, 1.0, 1.0, 1.0, 1.0, 1.0, 1.0, 1.0, 1.0, 1.0, 1.0, 1.0, 1.0, 1.0, 1.0, 1.0, 1.0, 1.0, 1.0, 1.0, 1.0, 1.0, 1.0, 1.0, 1.0, 1.0, 1.0, 1.0, 1.0, 1.0, 1.0, 1.0, 1.0, 1.0, 1.0, 1.0, 1.0, 1.0, 1.0, 1.0, 1.0, 1.0, 1.0, 1.0, 1.0, 1.0, 1.0, 1.0, 1.0, 1.0, 1.0, 1.0, 1.0, 1.0, 1.0, 1.0, 1.0, 1.0, 1.0, 1.0, 1.0, 1.0, 1.0, 1.0, 1.0, 1.0, 1.0, 1.0, 1.0, 1.0, 1.0, 1.0, 1.0, 1.0, 1.0, 1.0, 1.0, 1.0, 1.0, 1.0, 1.0, 1.0, 1.0, 1.0, 1.0, 1.0, 1.0, 1.0, 1.0, 1.0, 1.0, 1.0, 1.0, 1.0, 1.0, 1.0, 1.0, 1.0, 1.0, 1.0, 1.0, 1.0, 1.0, 1.0, 1.0, 1.0, 1.0, 1.0, 1.0, 1.0, 1.0, 1.0, 1.0, 1.0, 1.0, 1.0, 1.0, 1.0, 1.0, 1.0, 1.0, 1.0, 1.0, 1.0, 1.0, 1.0, 1.0, 1.0, 1.0, 1.0, 1.0, 1.0, 1.0, 1.0, 1.0, 1.0, 1.0, 1.0, 1.0, 1.0, 1.0, 1.0, 1.0, 1.0, 1.0, 1.0, 1.0, 1.0, 1.0, 1.0, 1.0, 1.0, 1.0, 1.0, 1.0, 1.0, 1.0, 1.0, 1.0, 1.0, 1.0, 1.0, 1.0, 1.0, 1.0, 1.0, 1.0, 1.0, 1.0, 1.0, 1.0, 1.0, 1.0, 1.0, 1.0, 1.0, 1.0, 1.0, 1.0, 1.0, 1.0, 1.0, 1.0, 1.0, 1.0, 1.0, 1.0, 1.0, 1.0, 1.0, 1.0, 1.0, 1.0, 1.0, 1.0, 1.0, 1.0, 1.0, 1.0, 1.0, 1.0, 1.0, 1.0])
me_cube_002.materials.append(mat_9)
me_cube_002.materials.append(mat_0)
me_cube_002.materials.append(mat_4)
me_cube_002.materials.append(mat_0)
me_cube_002.materials.append(mat_5)
me_cube_002.materials.append(mat_4)
me_cube_002.update()
arm_armature = bpy.data.armatures.new('Armature')  # bones are not reproduced

# ---- objects
ob_cube_001 = bpy.data.objects.new('Cube.001', me_cube_002)
ob_armature = bpy.data.objects.new('Armature', arm_armature)
ob_camera = bpy.data.objects.new('Camera', cam_camera)

# ---- transforms, parenting, visibility, modifiers, constraints
ob_cube_001.parent = ob_armature
ob_cube_001.matrix_parent_inverse = Matrix(((0.1685, -0.0, 0.0, -0.0), (-0.0, 0.1685, -0.0, -67.39), (0.0, -0.0, 0.1685, -17.01), (-0.0, 0.0, -0.0, 1.0)))
ob_cube_001.location = (0.0, 400.0, 100.0)
ob_cube_001.scale = (4.98, 4.98, 4.98)
_vg = ob_cube_001.vertex_groups.new(name='Backbone')
_vg.add([9, 11, 13, 16, 18, 19, 20, 21, 46, 48, 79], 1.0, 'REPLACE')
_vg = ob_cube_001.vertex_groups.new(name='Shoulder.l')
_vg.add([37, 40, 43, 44, 47, 70, 71, 72, 73, 78], 1.0, 'REPLACE')
_vg = ob_cube_001.vertex_groups.new(name='Upper arm.l')
_vg.add([58, 59, 60, 61], 1.0, 'REPLACE')
_vg = ob_cube_001.vertex_groups.new(name='Lower arm.l')
_vg.add([50, 51, 55, 57], 1.0, 'REPLACE')
_vg = ob_cube_001.vertex_groups.new(name='Shoulder.r')
_vg.add([35, 38, 42, 45, 49, 66, 67, 68, 69, 77], 1.0, 'REPLACE')
_vg = ob_cube_001.vertex_groups.new(name='Upper arm.r')
_vg.add([62, 63, 64, 65], 1.0, 'REPLACE')
_vg = ob_cube_001.vertex_groups.new(name='Lower arm.r')
_vg.add([52, 53, 54, 56], 1.0, 'REPLACE')
_vg = ob_cube_001.vertex_groups.new(name='Head')
_vg.add([1, 3, 5, 7, 10, 12, 15, 17, 22, 36, 39, 41, 74, 75, 76, 80, 81, 82, 83, 84, 85, 98, 99, 100, 101, 102, 103], 1.0, 'REPLACE')
_vg = ob_cube_001.vertex_groups.new(name='Upper leg.l')
_vg.add([4, 6, 14, 92, 93, 94, 95, 96, 97, 104, 107, 109, 110, 112], 1.0, 'REPLACE')
_vg = ob_cube_001.vertex_groups.new(name='Lower leg.l')
_vg.add([29, 30, 31, 32, 33, 34], 1.0, 'REPLACE')
_vg = ob_cube_001.vertex_groups.new(name='Upper leg.r')
_vg.add([0, 2, 8, 86, 87, 88, 89, 90, 91, 105, 106, 108, 111, 113], 1.0, 'REPLACE')
_vg = ob_cube_001.vertex_groups.new(name='Lower leg.r')
_vg.add([23, 24, 25, 26, 27, 28], 1.0, 'REPLACE')
_m = ob_cube_001.modifiers.new('Armature', 'ARMATURE')
_m.object = ob_armature
ob_armature.location = (0.0, 0.0, 7.0)
ob_armature.scale = (3.562, 3.562, 3.562)
ob_armature.show_in_front = True
ob_camera.location = (8.912, 22.0, 6.301)
ob_camera.rotation_euler = (1.749, 3.829e-06, -3.705)

# ---- collection membership
col_collection.objects.link(ob_cube_001)
col_collection.objects.link(ob_armature)
col_collection.objects.link(ob_camera)

# ---- scene / render settings (as saved in the file)
scene.camera = ob_camera
scene.frame_start = 1; scene.frame_end = 250; scene.frame_set(20)
scene.render.engine = 'BLENDER_EEVEE_NEXT'
scene.cycles.sampling_pattern = 'TABULATED_SOBOL'
scene.cycles.use_light_tree = False
scene.view_settings.view_transform = 'Filmic'
bpy.context.view_layer.update()

# ---- added for rendering (the .blend has no usable light): sun
light_auto_sun = bpy.data.lights.new('AutoSun', 'SUN')
light_auto_sun.energy = 3.0
light_auto_sun.angle = 0.0523599
ob_auto_sun = bpy.data.objects.new('AutoSun', light_auto_sun)
scene.collection.objects.link(ob_auto_sun)
ob_auto_sun.rotation_euler = (0.872665, 0.174533, 0.523599)
bpy.context.view_layer.update()
